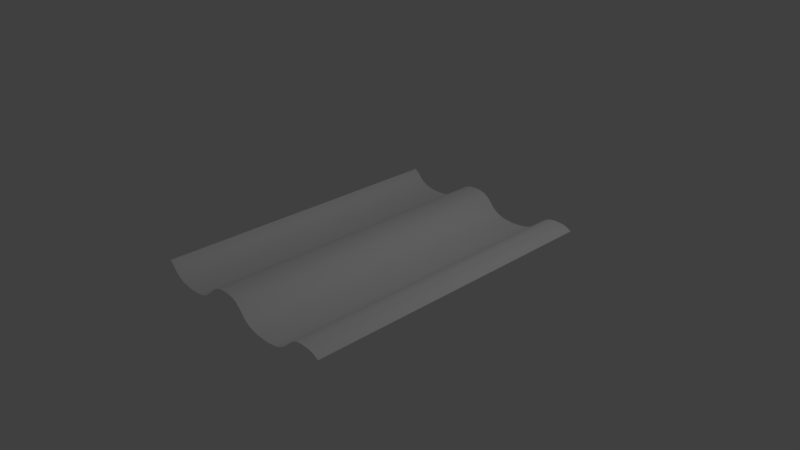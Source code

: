 # Source: tile_v2.blend  (saved by Blender 2.79.0; exported with 4.5.12 LTS)
import bpy
from mathutils import Matrix  # noqa: F401  (used for matrix-valued properties, if any)

bpy.ops.wm.read_factory_settings(use_empty=True)
scene = bpy.context.scene
scene.name = 'Scene'

# ---- collections
col_collection_1 = bpy.data.collections.new('Collection 1'); scene.collection.children.link(col_collection_1)
col_collection_2 = bpy.data.collections.new('Collection 2'); scene.collection.children.link(col_collection_2)
col_collection_2.hide_render = True
col_collection_2.hide_viewport = True

# ---- materials (node trees are filled in below, after node groups)
mat_material = bpy.data.materials.new('Material')
mat_material.alpha_threshold = 0.0
mat_material.use_transparent_shadow = False
mat_material.diffuse_color = (1.0, 1.0, 1.0, 1.0)
mat_material.roughness = 0.5

# ---- material node trees

# ---- world
world_world = bpy.data.worlds.new('World'); scene.world = world_world
world_world.color = (0.05088, 0.05088, 0.05088)
world_world.use_sun_shadow = False
world_world.sun_shadow_jitter_overblur = 0.0
world_world.cycles.sampling_method = 'MANUAL'

# ---- cameras
cam_camera = bpy.data.cameras.new('Camera')
cam_camera.clip_end = 100.0
cam_camera.lens = 35.0
cam_camera.sensor_width = 32.0
cam_camera.sensor_height = 18.0
cam_camera.ortho_scale = 7.314
cam_camera.dof.focus_distance = 0.0
cam_camera.dof.aperture_fstop = 128.0

# ---- lights
light_lamp = bpy.data.lights.new('Lamp', 'POINT')
light_lamp.transmission_factor = 0.0
light_lamp.cutoff_distance = 30.0
light_lamp.energy = 100.0
light_lamp.shadow_buffer_clip_start = 1.001
light_lamp.shadow_soft_size = 0.1
light_lamp.shadow_maximum_resolution = 0.006
light_lamp.use_absolute_resolution = True

# ---- meshes
me_cubeziercurve = bpy.data.meshes.new('CUBezierCurve')
me_cubeziercurve.from_pydata([(-1.275, 0.1674, -1.484e-08), (-1.256, 0.1533, -1.503e-08), (-1.239, 0.1406, -1.968e-08), (-1.224, 0.1257, -2.687e-08), (-1.207, 0.105, -3.465e-08), (-1.188, 0.0815, -4.216e-08), (-1.164, 0.05653, -4.829e-08), (-1.132, 0.03156, -5.192e-08), (-1.093, 0.007991, -5.194e-08), (-1.042, -0.01274, -4.724e-08), (-0.9791, -0.0292, -3.671e-08), (-0.9017, -0.03998, -1.924e-08), (-0.8078, -0.04365, 6.294e-09), (-0.7019, -0.03742, 3.483e-08), (-0.6165, -0.02093, 5.299e-08), (-0.5479, 0.003778, 6.228e-08), (-0.4923, 0.03466, 6.416e-08), (-0.4459, 0.06967, 6.013e-08), (-0.4051, 0.1068, 5.166e-08), (-0.3661, 0.1439, 4.023e-08), (-0.3251, 0.179, 2.732e-08), (-0.2785, 0.2101, 1.443e-08), (-0.2224, 0.235, 3.02e-09), (-0.1532, 0.2519, -5.417e-09), (-0.06717, 0.2585, -9.402e-09), (0.01476, 0.2532, -9.518e-09), (0.0786, 0.2371, -7.674e-09), (0.1285, 0.2123, -4.241e-09), (0.1688, 0.181, 4.072e-10), (0.2035, 0.1455, 5.899e-09), (0.2368, 0.1077, 1.186e-08), (0.273, 0.06999, 1.793e-08), (0.3162, 0.03442, 2.372e-08), (0.3706, 0.00319, 2.886e-08), (0.4405, -0.02155, 3.299e-08), (0.5299, -0.03764, 3.574e-08), (0.6431, -0.0429, 3.672e-08), (0.7609, -0.0357, 3.558e-08), (0.8554, -0.01751, 3.249e-08), (0.9307, 0.009281, 2.784e-08), (0.9909, 0.04227, 2.202e-08), (1.04, 0.07907, 1.544e-08), (1.082, 0.1173, 8.495e-09), (1.121, 0.1545, 1.575e-09), (1.162, 0.1883, -4.919e-09), (1.207, 0.2163, -1.059e-08), (1.263, 0.2361, -1.504e-08), (1.331, 0.2454, -1.788e-08), (1.417, 0.2416, -1.87e-08), (1.423, 0.2412, -1.964e-08), (1.431, 0.2409, -2.224e-08), (1.44, 0.2404, -2.617e-08), (1.451, 0.2394, -3.11e-08), (1.464, 0.2377, -3.666e-08), (1.479, 0.2349, -4.254e-08), (1.495, 0.2309, -4.837e-08), (1.512, 0.2252, -5.382e-08), (1.531, 0.2177, -5.856e-08), (1.552, 0.2079, -6.223e-08), (1.574, 0.1958, -6.449e-08), (1.597, 0.1809, -6.501e-08), (-1.297, 0.1809, -1.703e-08), (-1.275, 0.1674, -4.197), (-1.256, 0.1533, -4.197), (-1.239, 0.1406, -4.197), (-1.224, 0.1257, -4.197), (-1.207, 0.105, -4.197), (-1.188, 0.0815, -4.197), (-1.164, 0.05653, -4.197), (-1.132, 0.03156, -4.197), (-1.093, 0.007991, -4.197), (-1.042, -0.01274, -4.197), (-0.9791, -0.0292, -4.197), (-0.9017, -0.03998, -4.197), (-0.8078, -0.04365, -4.197), (-0.7019, -0.03742, -4.197), (-0.6165, -0.02093, -4.197), (-0.5479, 0.003777, -4.197), (-0.4923, 0.03466, -4.197), (-0.4459, 0.06967, -4.197), (-0.4051, 0.1068, -4.197), (-0.3661, 0.1439, -4.197), (-0.3251, 0.179, -4.197), (-0.2785, 0.2101, -4.197), (-0.2224, 0.235, -4.197), (-0.1532, 0.2519, -4.197), (-0.06717, 0.2585, -4.197), (0.01476, 0.2532, -4.197), (0.0786, 0.2371, -4.197), (0.1285, 0.2123, -4.197), (0.1688, 0.181, -4.197), (0.2035, 0.1455, -4.197), (0.2368, 0.1077, -4.197), (0.273, 0.06999, -4.197), (0.3162, 0.03442, -4.197), (0.3706, 0.003189, -4.197), (0.4405, -0.02155, -4.197), (0.5299, -0.03764, -4.197), (0.6431, -0.0429, -4.197), (0.7609, -0.0357, -4.197), (0.8554, -0.01751, -4.197), (0.9307, 0.009281, -4.197), (0.9909, 0.04227, -4.197), (1.04, 0.07907, -4.197), (1.082, 0.1173, -4.197), (1.121, 0.1545, -4.197), (1.162, 0.1883, -4.197), (1.207, 0.2163, -4.197), (1.263, 0.2361, -4.197), (1.331, 0.2454, -4.197), (1.417, 0.2416, -4.197), (1.423, 0.2412, -4.197), (1.431, 0.2409, -4.197), (1.44, 0.2404, -4.197), (1.451, 0.2394, -4.197), (1.464, 0.2377, -4.197), (1.479, 0.2349, -4.197), (1.495, 0.2309, -4.197), (1.512, 0.2252, -4.197), (1.531, 0.2177, -4.197), (1.552, 0.2079, -4.197), (1.574, 0.1958, -4.197), (1.597, 0.1809, -4.197), (-1.297, 0.1809, -4.197)], [], [(27, 26, 88, 89), (28, 27, 89, 90), (29, 28, 90, 91), (30, 29, 91, 92), (31, 30, 92, 93), (32, 31, 93, 94), (33, 32, 94, 95), (34, 33, 95, 96), (35, 34, 96, 97), (36, 35, 97, 98), (37, 36, 98, 99), (38, 37, 99, 100), (39, 38, 100, 101), (40, 39, 101, 102), (41, 40, 102, 103), (42, 41, 103, 104), (43, 42, 104, 105), (44, 43, 105, 106), (45, 44, 106, 107), (46, 45, 107, 108), (47, 46, 108, 109), (48, 47, 109, 110), (49, 48, 110, 111), (50, 49, 111, 112), (51, 50, 112, 113), (52, 51, 113, 114), (1, 0, 62, 63), (53, 52, 114, 115), (2, 1, 63, 64), (54, 53, 115, 116), (3, 2, 64, 65), (55, 54, 116, 117), (4, 3, 65, 66), (56, 55, 117, 118), (5, 4, 66, 67), (57, 56, 118, 119), (6, 5, 67, 68), (58, 57, 119, 120), (7, 6, 68, 69), (59, 58, 120, 121), (8, 7, 69, 70), (60, 59, 121, 122), (9, 8, 70, 71), (10, 9, 71, 72), (11, 10, 72, 73), (12, 11, 73, 74), (13, 12, 74, 75), (14, 13, 75, 76), (15, 14, 76, 77), (16, 15, 77, 78), (17, 16, 78, 79), (18, 17, 79, 80), (19, 18, 80, 81), (20, 19, 81, 82), (21, 20, 82, 83), (22, 21, 83, 84), (0, 61, 123, 62), (23, 22, 84, 85), (24, 23, 85, 86), (25, 24, 86, 87), (26, 25, 87, 88)])
me_cubeziercurve.materials.append(mat_material)
me_cubeziercurve.use_remesh_preserve_volume = False
me_cubeziercurve.use_remesh_preserve_attributes = False
me_cubeziercurve.use_mirror_vertex_groups = False
me_cubeziercurve.update()
me_cube = bpy.data.meshes.new('Cube')
me_cube.from_pydata([(-1.0, -1.0, -1.0), (-1.0, -1.0, 1.0), (-1.0, 1.0, -1.0), (-1.0, 1.0, 1.0), (1.0, -1.0, -1.0), (1.0, -1.0, 1.0), (1.0, 1.0, -1.0), (1.0, 1.0, 1.0)], [], [(0, 1, 3, 2), (2, 3, 7, 6), (6, 7, 5, 4), (4, 5, 1, 0), (2, 6, 4, 0), (7, 3, 1, 5)])
me_cube.use_remesh_preserve_volume = False
me_cube.use_remesh_preserve_attributes = False
me_cube.use_mirror_vertex_groups = False
me_cube.update()

# ---- curves / text
cu_beziercurve_001 = bpy.data.curves.new('BezierCurve.001', 'CURVE')
cu_beziercurve_001.dimensions = '3D'
_sp = cu_beziercurve_001.splines.new('BEZIER'); _sp.bezier_points.add(5)
_sp.bezier_points.foreach_set('co', [-1.275, 0.1563, -1.303e-08, -0.8078, -0.04365, 6.294e-09, -0.06717, 0.2585, -9.402e-09, 0.6431, -0.0429, 3.672e-08, 1.417, 0.2416, -1.87e-08, 1.597, 0.1809, -6.501e-08])
_sp.bezier_points.foreach_set('handle_left', [-1.302, 0.1557, -1.301e-08, -1.219, -0.04509, -1.134e-07, -0.4502, 0.2551, -4.342e-09, 0.1372, -0.04637, 3.681e-08, 1.033, 0.2858, -1.996e-08, 1.501, 0.2463, -6.688e-08])
_sp.bezier_points.foreach_set('handle_right', [-1.19, 0.1583, -1.309e-08, -0.3383, -0.042, 1.431e-07, 0.3023, 0.2618, -1.428e-08, 1.166, -0.03931, 3.661e-08, 1.437, 0.2393, -1.864e-08, 1.645, 0.148, -6.408e-08])
for _p, _l, _r in zip(_sp.bezier_points, ['ALIGNED', 'ALIGNED', 'ALIGNED', 'ALIGNED', 'ALIGNED', 'ALIGNED'], ['ALIGNED', 'ALIGNED', 'ALIGNED', 'ALIGNED', 'ALIGNED', 'ALIGNED']): _p.handle_left_type = _l; _p.handle_right_type = _r
_sp.order_u = 0
_sp.order_v = 0
cu_beziercurve_001.use_path = True
cu_beziercurve_001.use_path_clamp = True
cu_beziercurve_001.bevel_resolution = 0
cu_beziercurve_001.fill_mode = 'HALF'

# ---- objects
ob_beziercurve_copy = bpy.data.objects.new('BezierCurve.Copy', cu_beziercurve_001)
ob_tile = bpy.data.objects.new('Tile', me_cubeziercurve)
ob_lamp = bpy.data.objects.new('Lamp', light_lamp)
ob_camera = bpy.data.objects.new('Camera', cam_camera)
ob_cube = bpy.data.objects.new('Cube', me_cube)

# ---- transforms, parenting, visibility, modifiers, constraints
ob_beziercurve_copy.location = (0.0, 6.028e-10, -0.004487)
ob_beziercurve_copy.rotation_euler = (1.571, -0.0, -0.0)
ob_beziercurve_copy.hide_viewport = True
ob_beziercurve_copy.lineart.crease_threshold = 0.0
ob_tile.location = (0.0, -2.1, 0.0)
ob_tile.rotation_euler = (1.571, -0.0, -0.0)
ob_tile.lineart.crease_threshold = 0.0
ob_lamp.location = (4.076, 1.005, 5.904)
ob_lamp.rotation_euler = (0.6503, 0.05522, 1.866)
ob_lamp.lock_rotations_4d = False
ob_lamp.empty_display_type = 'ARROWS'
ob_lamp.color = (0.0, 0.0, 0.0, 0.0)
ob_lamp.hide_viewport = True
ob_lamp.lineart.crease_threshold = 0.0
ob_camera.location = (7.481, -6.508, 5.344)
ob_camera.rotation_euler = (1.109, 0.0, 0.8149)
ob_camera.lock_rotations_4d = False
ob_camera.empty_display_type = 'ARROWS'
ob_camera.color = (0.0, 0.0, 0.0, 0.0)
ob_camera.hide_viewport = True
ob_camera.display_type = 'WIRE'
ob_camera.lineart.crease_threshold = 0.0
ob_cube.location = (0.0, 0.0, 0.0)
ob_cube.rotation_euler = (0.0, -0.0, -1.571)
ob_cube.scale = (2.1, 1.65, 0.275)
ob_cube.hide_viewport = True
ob_cube.lineart.crease_threshold = 0.0

# ---- collection membership
col_collection_1.objects.link(ob_beziercurve_copy)
col_collection_1.objects.link(ob_tile)
col_collection_1.objects.link(ob_lamp)
col_collection_1.objects.link(ob_camera)
col_collection_2.objects.link(ob_cube)

# ---- scene / render settings (as saved in the file)
scene.camera = ob_camera
scene.frame_start = 1; scene.frame_end = 250; scene.frame_set(4)
scene.render.engine = 'BLENDER_EEVEE_NEXT'
scene.render.resolution_percentage = 50
scene.render.dither_intensity = 0.0
scene.cycles.use_denoising = False
scene.cycles.samples = 128
scene.cycles.sampling_pattern = 'TABULATED_SOBOL'
scene.cycles.use_adaptive_sampling = False
scene.cycles.use_light_tree = False
scene.cycles.blur_glossy = 0.0
scene.cycles.sample_clamp_indirect = 0.0
scene.view_settings.view_transform = 'Standard'
bpy.context.view_layer.update()

